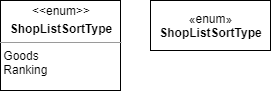

The diagram above was exported from draw.io. Its source (the exported page's mxGraphModel, read from the mxfile embedded in the PNG):
<mxGraphModel dx="1422" dy="714" grid="1" gridSize="10" guides="1" tooltips="1" connect="1" arrows="1" fold="1" page="1" pageScale="1" pageWidth="827" pageHeight="1169" math="0" shadow="0">
  <root>
    <mxCell id="0" />
    <mxCell id="1" parent="0" />
    <mxCell id="eOPejifTfa0pMA4BeFI9-5" value="&lt;p style=&quot;margin: 0px ; margin-top: 4px ; text-align: center&quot;&gt;&amp;lt;&amp;lt;enum&amp;gt;&amp;gt;&lt;/p&gt;&lt;p style=&quot;margin: 0px ; margin-top: 4px ; text-align: center&quot;&gt;&lt;b&gt;ShopListSortType&lt;/b&gt;&lt;/p&gt;&lt;hr size=&quot;1&quot;&gt;&lt;div style=&quot;height: 2px&quot;&gt;&amp;nbsp;Goods&lt;br&gt;&amp;nbsp;Ranking&lt;/div&gt;" style="verticalAlign=top;align=left;overflow=fill;fontSize=12;fontFamily=Helvetica;html=1;" vertex="1" parent="1">
      <mxGeometry x="40" y="10" width="120" height="90" as="geometry" />
    </mxCell>
    <mxCell id="eOPejifTfa0pMA4BeFI9-6" value="«enum»&lt;br&gt;&lt;b&gt;ShopListSortType&lt;/b&gt;" style="html=1;" vertex="1" parent="1">
      <mxGeometry x="190" y="10" width="120" height="50" as="geometry" />
    </mxCell>
  </root>
</mxGraphModel>